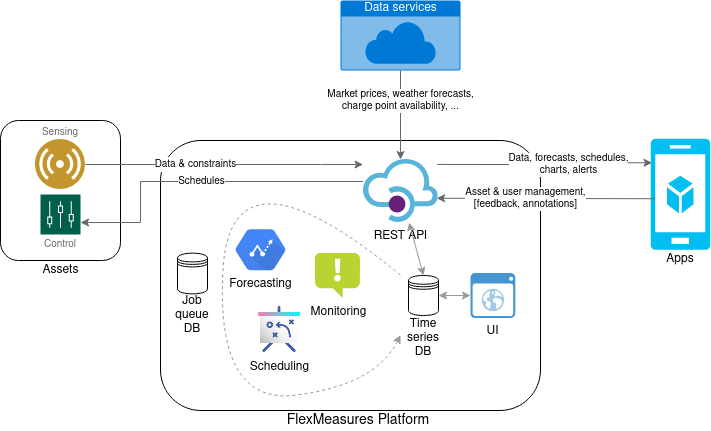

The diagram above was exported from draw.io. Its source (the exported page's mxGraphModel, read from the mxfile embedded in the PNG):
<mxGraphModel dx="813" dy="459" grid="1" gridSize="30" guides="1" tooltips="1" connect="1" arrows="1" fold="1" page="1" pageScale="1" pageWidth="1169" pageHeight="827" math="0" shadow="0">
  <root>
    <mxCell id="0" />
    <mxCell id="1" parent="0" />
    <mxCell id="aWUBBIlAKrMLUh6pNiEv-26" value="" style="rounded=1;whiteSpace=wrap;html=1;" parent="1" vertex="1">
      <mxGeometry x="40" y="370" width="120" height="140" as="geometry" />
    </mxCell>
    <mxCell id="aWUBBIlAKrMLUh6pNiEv-15" value="" style="rounded=1;whiteSpace=wrap;html=1;" parent="1" vertex="1">
      <mxGeometry x="200" y="390" width="380" height="270" as="geometry" />
    </mxCell>
    <mxCell id="aWUBBIlAKrMLUh6pNiEv-7" value="&lt;div&gt;Scheduling&lt;/div&gt;" style="shape=image;html=1;verticalAlign=top;verticalLabelPosition=bottom;labelBackgroundColor=#ffffff;imageAspect=0;aspect=fixed;image=https://cdn4.iconfinder.com/data/icons/digital-marketing-gradient-rave-and-glow/512/Strategy-128.png;fontSize=12;" parent="1" vertex="1">
      <mxGeometry x="295" y="554.65" width="48" height="48" as="geometry" />
    </mxCell>
    <mxCell id="aWUBBIlAKrMLUh6pNiEv-8" value="&lt;div style=&quot;font-size: 10px&quot;&gt;&lt;font style=&quot;font-size: 10px&quot;&gt;Market prices, weather forecasts,&lt;/font&gt;&lt;/div&gt;&lt;div style=&quot;font-size: 10px&quot;&gt;&lt;font style=&quot;font-size: 10px&quot;&gt;charge point availability, ...&lt;br&gt;&lt;/font&gt;&lt;/div&gt;" style="edgeStyle=orthogonalEdgeStyle;rounded=0;orthogonalLoop=1;jettySize=auto;html=1;fontSize=8;startArrow=none;startFill=0;strokeColor=#666666;" parent="1" source="aWUBBIlAKrMLUh6pNiEv-33" target="aWUBBIlAKrMLUh6pNiEv-2" edge="1">
      <mxGeometry x="-0.3258" relative="1" as="geometry">
        <mxPoint x="440" y="260" as="sourcePoint" />
        <Array as="points" />
        <mxPoint x="415" y="370" as="targetPoint" />
        <mxPoint as="offset" />
      </mxGeometry>
    </mxCell>
    <mxCell id="aWUBBIlAKrMLUh6pNiEv-9" value="&lt;font style=&quot;font-size: 10px&quot;&gt;Schedules&lt;/font&gt;" style="edgeStyle=orthogonalEdgeStyle;rounded=0;orthogonalLoop=1;jettySize=auto;html=1;startArrow=none;startFill=0;endArrow=classic;endFill=1;fontSize=8;strokeColor=#666666;" parent="1" source="aWUBBIlAKrMLUh6pNiEv-2" target="aWUBBIlAKrMLUh6pNiEv-11" edge="1">
      <mxGeometry relative="1" as="geometry">
        <mxPoint x="120" y="330" as="targetPoint" />
        <Array as="points">
          <mxPoint x="180" y="431" />
          <mxPoint x="180" y="472" />
        </Array>
      </mxGeometry>
    </mxCell>
    <mxCell id="aWUBBIlAKrMLUh6pNiEv-11" value="" style="pointerEvents=1;shadow=0;dashed=0;html=1;strokeColor=none;fillColor=#005F4B;labelPosition=center;verticalLabelPosition=bottom;verticalAlign=top;align=center;outlineConnect=0;shape=mxgraph.veeam2.controller;fontSize=12;" parent="1" vertex="1">
      <mxGeometry x="80" y="444" width="40" height="40" as="geometry" />
    </mxCell>
    <mxCell id="aWUBBIlAKrMLUh6pNiEv-12" value="&lt;div style=&quot;font-size: 10px&quot;&gt;&lt;font style=&quot;font-size: 10px&quot;&gt;Data, forecasts, schedules,&lt;/font&gt;&lt;/div&gt;&lt;div style=&quot;font-size: 10px&quot;&gt;&lt;font style=&quot;font-size: 10px&quot;&gt;charts, alerts&lt;/font&gt;&lt;/div&gt;" style="edgeStyle=orthogonalEdgeStyle;rounded=0;orthogonalLoop=1;jettySize=auto;html=1;startArrow=none;startFill=0;endArrow=classic;endFill=1;fontSize=12;horizontal=1;strokeColor=#666666;entryX=0.026;entryY=0.216;entryDx=0;entryDy=0;entryPerimeter=0;exitX=0.99;exitY=0.079;exitDx=0;exitDy=0;exitPerimeter=0;" parent="1" source="aWUBBIlAKrMLUh6pNiEv-2" target="aWUBBIlAKrMLUh6pNiEv-34" edge="1">
      <mxGeometry x="0.213" relative="1" as="geometry">
        <Array as="points">
          <mxPoint x="610" y="414" />
          <mxPoint x="610" y="412" />
        </Array>
        <mxPoint as="offset" />
        <mxPoint x="678" y="381" as="targetPoint" />
      </mxGeometry>
    </mxCell>
    <mxCell id="aWUBBIlAKrMLUh6pNiEv-13" value="&lt;font style=&quot;font-size: 10px&quot;&gt;Data &amp;amp; constraints&lt;br&gt;&lt;/font&gt;" style="edgeStyle=orthogonalEdgeStyle;rounded=0;orthogonalLoop=1;jettySize=auto;html=1;fontSize=12;startArrow=none;startFill=0;horizontal=1;strokeColor=#666666;exitX=1;exitY=0.5;exitDx=0;exitDy=0;" parent="1" source="aWUBBIlAKrMLUh6pNiEv-29" target="aWUBBIlAKrMLUh6pNiEv-2" edge="1">
      <mxGeometry x="-0.2105" relative="1" as="geometry">
        <mxPoint x="335" y="270" as="targetPoint" />
        <Array as="points">
          <mxPoint x="360" y="414" />
          <mxPoint x="360" y="414" />
        </Array>
        <mxPoint as="offset" />
        <mxPoint x="300" y="310" as="sourcePoint" />
      </mxGeometry>
    </mxCell>
    <mxCell id="aWUBBIlAKrMLUh6pNiEv-3" value="&lt;div&gt;Forecasting&lt;/div&gt;" style="shape=mxgraph.gcp.extras.prediction_api;html=1;fillColor=#4387FD;gradientColor=#4683EA;strokeColor=none;verticalLabelPosition=bottom;verticalAlign=top;align=center;fontSize=12;" parent="1" vertex="1">
      <mxGeometry x="275" y="478.65" width="50" height="41" as="geometry" />
    </mxCell>
    <mxCell id="aWUBBIlAKrMLUh6pNiEv-2" value="REST API" style="aspect=fixed;html=1;points=[];align=center;image;fontSize=12;image=img/lib/mscae/API_Management.svg;" parent="1" vertex="1">
      <mxGeometry x="402.5" y="409" width="75" height="63" as="geometry" />
    </mxCell>
    <mxCell id="aWUBBIlAKrMLUh6pNiEv-6" value="" style="shape=datastore;whiteSpace=wrap;html=1;fontSize=12;" parent="1" vertex="1">
      <mxGeometry x="448" y="525" width="30" height="40" as="geometry" />
    </mxCell>
    <mxCell id="aWUBBIlAKrMLUh6pNiEv-17" value="&lt;font style=&quot;font-size: 14px&quot;&gt;FlexMeasures Platform&lt;/font&gt;" style="text;html=1;strokeColor=none;fillColor=none;align=center;verticalAlign=middle;whiteSpace=wrap;rounded=0;" parent="1" vertex="1">
      <mxGeometry x="318" y="660" width="160" height="20" as="geometry" />
    </mxCell>
    <mxCell id="aWUBBIlAKrMLUh6pNiEv-4" value="UI" style="shadow=0;dashed=0;html=1;strokeColor=none;fillColor=#4495D1;labelPosition=center;verticalLabelPosition=bottom;verticalAlign=top;align=center;outlineConnect=0;shape=mxgraph.veeam.2d.web_ui;fontSize=12;" parent="1" vertex="1">
      <mxGeometry x="510" y="522.6" width="44.8" height="44.8" as="geometry" />
    </mxCell>
    <mxCell id="aWUBBIlAKrMLUh6pNiEv-5" value="Monitoring" style="aspect=fixed;html=1;points=[];align=center;image;fontSize=12;image=img/lib/mscae/Notification.svg;" parent="1" vertex="1">
      <mxGeometry x="355" y="502.65" width="45" height="45" as="geometry" />
    </mxCell>
    <mxCell id="aWUBBIlAKrMLUh6pNiEv-20" value="" style="curved=1;endArrow=classic;html=1;strokeColor=#999999;dashed=1;" parent="1" edge="1">
      <mxGeometry width="50" height="50" relative="1" as="geometry">
        <mxPoint x="440" y="524.65" as="sourcePoint" />
        <mxPoint x="440" y="584.65" as="targetPoint" />
        <Array as="points">
          <mxPoint x="270" y="384.65" />
          <mxPoint x="255" y="654.65" />
          <mxPoint x="415" y="634.65" />
        </Array>
      </mxGeometry>
    </mxCell>
    <mxCell id="aWUBBIlAKrMLUh6pNiEv-21" value="" style="endArrow=classic;startArrow=classic;html=1;strokeColor=#999999;exitX=0.5;exitY=0;exitDx=0;exitDy=0;" parent="1" source="aWUBBIlAKrMLUh6pNiEv-6" target="aWUBBIlAKrMLUh6pNiEv-2" edge="1">
      <mxGeometry width="50" height="50" relative="1" as="geometry">
        <mxPoint x="400" y="510" as="sourcePoint" />
        <mxPoint x="450" y="460" as="targetPoint" />
      </mxGeometry>
    </mxCell>
    <mxCell id="aWUBBIlAKrMLUh6pNiEv-22" value="" style="endArrow=classic;startArrow=classic;html=1;strokeColor=#999999;exitX=1;exitY=0.5;exitDx=0;exitDy=0;" parent="1" source="aWUBBIlAKrMLUh6pNiEv-6" target="aWUBBIlAKrMLUh6pNiEv-4" edge="1">
      <mxGeometry width="50" height="50" relative="1" as="geometry">
        <mxPoint x="450" y="540" as="sourcePoint" />
        <mxPoint x="450" y="462" as="targetPoint" />
      </mxGeometry>
    </mxCell>
    <mxCell id="aWUBBIlAKrMLUh6pNiEv-27" value="Assets" style="text;html=1;align=center;verticalAlign=middle;resizable=0;points=[];autosize=1;" parent="1" vertex="1">
      <mxGeometry x="75" y="510" width="50" height="20" as="geometry" />
    </mxCell>
    <mxCell id="aWUBBIlAKrMLUh6pNiEv-29" value="" style="aspect=fixed;perimeter=ellipsePerimeter;html=1;align=center;shadow=0;dashed=0;fontColor=#4277BB;labelBackgroundColor=#ffffff;fontSize=12;spacingTop=3;image;image=img/lib/ibm/users/sensor.svg;" parent="1" vertex="1">
      <mxGeometry x="75" y="389" width="50" height="50" as="geometry" />
    </mxCell>
    <mxCell id="aWUBBIlAKrMLUh6pNiEv-33" value="Data services" style="html=1;strokeColor=none;fillColor=#0079D6;labelPosition=center;verticalLabelPosition=middle;verticalAlign=top;align=center;fontSize=12;outlineConnect=0;spacingTop=-6;fontColor=#FFFFFF;shape=mxgraph.sitemap.cloud;" parent="1" vertex="1">
      <mxGeometry x="380" y="250" width="120" height="70" as="geometry" />
    </mxCell>
    <mxCell id="aWUBBIlAKrMLUh6pNiEv-34" value="" style="verticalLabelPosition=bottom;html=1;verticalAlign=top;align=center;strokeColor=none;fillColor=#00BEF2;shape=mxgraph.azure.mobile_services;pointerEvents=1;" parent="1" vertex="1">
      <mxGeometry x="690" y="388.3" width="60" height="111" as="geometry" />
    </mxCell>
    <mxCell id="aWUBBIlAKrMLUh6pNiEv-35" value="Apps" style="text;html=1;strokeColor=none;fillColor=none;align=center;verticalAlign=middle;whiteSpace=wrap;rounded=0;" parent="1" vertex="1">
      <mxGeometry x="700" y="499.3" width="40" height="20" as="geometry" />
    </mxCell>
    <mxCell id="aWUBBIlAKrMLUh6pNiEv-36" value="" style="endArrow=classic;html=1;strokeColor=#666666;entryX=0.982;entryY=0.615;entryDx=0;entryDy=0;entryPerimeter=0;exitX=0.074;exitY=0.54;exitDx=0;exitDy=0;exitPerimeter=0;" parent="1" source="aWUBBIlAKrMLUh6pNiEv-34" target="aWUBBIlAKrMLUh6pNiEv-2" edge="1">
      <mxGeometry width="50" height="50" relative="1" as="geometry">
        <mxPoint x="630" y="520" as="sourcePoint" />
        <mxPoint x="680" y="470" as="targetPoint" />
      </mxGeometry>
    </mxCell>
    <mxCell id="aWUBBIlAKrMLUh6pNiEv-37" value="&lt;div style=&quot;font-size: 10px&quot;&gt;&lt;font style=&quot;font-size: 10px&quot;&gt;Asset &amp;amp; user management,&lt;/font&gt;&lt;/div&gt;&lt;div style=&quot;font-size: 10px&quot;&gt;&lt;font style=&quot;font-size: 10px&quot;&gt;[feedback, annotations]&lt;br&gt;&lt;/font&gt;&lt;/div&gt;" style="edgeLabel;html=1;align=center;verticalAlign=middle;resizable=0;points=[];" parent="aWUBBIlAKrMLUh6pNiEv-36" vertex="1" connectable="0">
      <mxGeometry x="0.1886" relative="1" as="geometry">
        <mxPoint as="offset" />
      </mxGeometry>
    </mxCell>
    <mxCell id="aWUBBIlAKrMLUh6pNiEv-38" value="&lt;font style=&quot;font-size: 10px&quot; color=&quot;#666666&quot;&gt;Sensing&lt;/font&gt;" style="text;html=1;strokeColor=none;fillColor=none;align=center;verticalAlign=middle;whiteSpace=wrap;rounded=0;horizontal=1;" parent="1" vertex="1">
      <mxGeometry x="80" y="372" width="40" height="20" as="geometry" />
    </mxCell>
    <mxCell id="aWUBBIlAKrMLUh6pNiEv-39" value="&lt;div style=&quot;font-size: 10px&quot;&gt;&lt;font style=&quot;font-size: 10px&quot; color=&quot;#666666&quot;&gt;Control&lt;/font&gt;&lt;/div&gt;" style="text;html=1;strokeColor=none;fillColor=none;align=center;verticalAlign=middle;whiteSpace=wrap;rounded=0;horizontal=1;" parent="1" vertex="1">
      <mxGeometry x="80" y="484" width="40" height="20" as="geometry" />
    </mxCell>
    <mxCell id="7UDQrFpRlft7QPGJO8R0-1" value="" style="shape=datastore;whiteSpace=wrap;html=1;fontSize=12;" vertex="1" parent="1">
      <mxGeometry x="217" y="502.65000000000003" width="30" height="40.7" as="geometry" />
    </mxCell>
    <mxCell id="7UDQrFpRlft7QPGJO8R0-5" value="Job queue DB" style="text;html=1;strokeColor=none;fillColor=none;align=center;verticalAlign=middle;whiteSpace=wrap;rounded=0;" vertex="1" parent="1">
      <mxGeometry x="212" y="554.65" width="40" height="20" as="geometry" />
    </mxCell>
    <mxCell id="7UDQrFpRlft7QPGJO8R0-7" value="&lt;div&gt;Time series&lt;/div&gt;&lt;div&gt;DB&lt;br&gt;&lt;/div&gt;" style="text;html=1;strokeColor=none;fillColor=none;align=center;verticalAlign=middle;whiteSpace=wrap;rounded=0;" vertex="1" parent="1">
      <mxGeometry x="443" y="577.65" width="40" height="20" as="geometry" />
    </mxCell>
  </root>
</mxGraphModel>